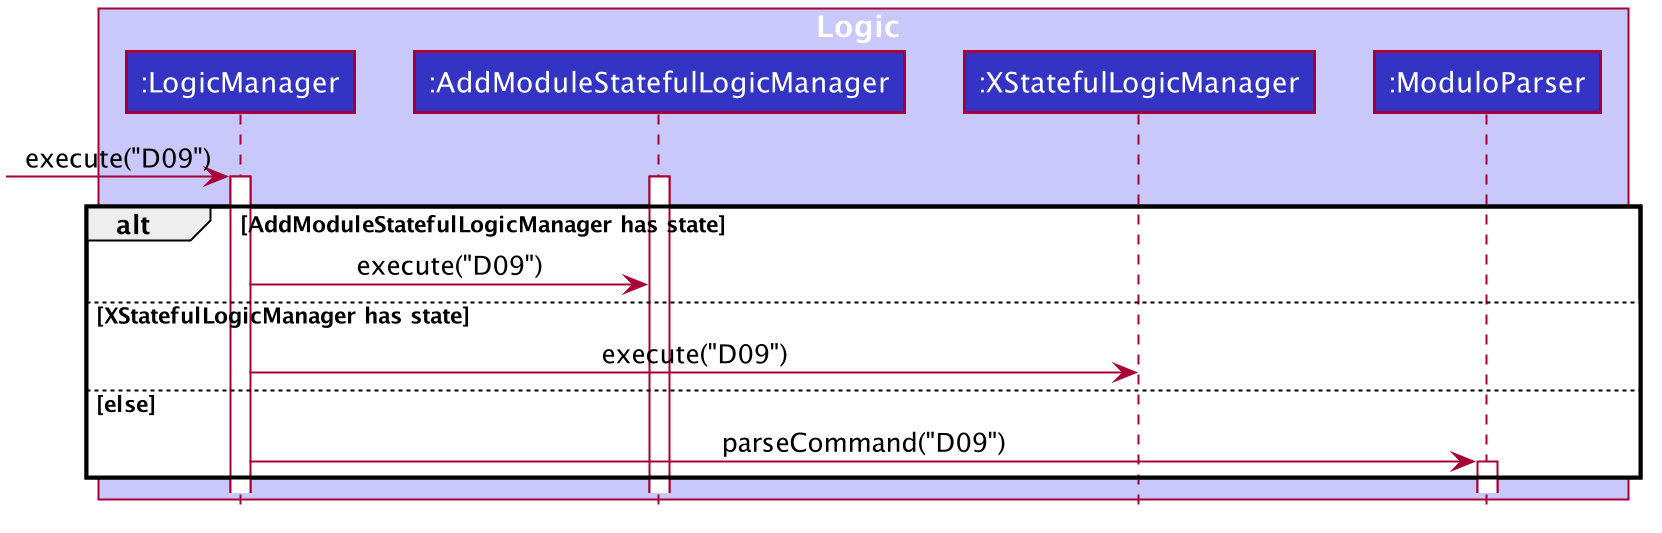

The diagram above was rendered by PlantUML. Its source (embedded in the PNG):
@startuml








skinparam BackgroundColor #FFFFFFF

skinparam Shadowing false

skinparam Class {
    FontColor #FFFFFF
    BorderThickness 1
    BorderColor #FFFFFF
    StereotypeFontColor #FFFFFF
    FontName Arial
}

skinparam Actor {
    BorderColor #000000
    Color #000000
    FontName Arial
}

skinparam Sequence {
    MessageAlign center
    BoxFontSize 15
    BoxPadding 0
    BoxFontColor #FFFFFF
    FontName Arial
}

skinparam Participant {
    FontColor #FFFFFFF
    Padding 20
}

skinparam MinClassWidth 50
skinparam ParticipantPadding 10
skinparam Shadowing false
skinparam DefaultTextAlignment center
skinparam packageStyle Rectangle

hide footbox
hide members
hide circle

box Logic #C8C8FA
participant ":LogicManager" as LogicManager #3333C4
participant ":AddModuleStatefulLogicManager" as AddModuleStatefulLogicManager #3333C4
participant ":XStatefulLogicManager" as XStatefulLogicManager #3333C4
participant ":ModuloParser" as ModuloParser #3333C4
end box

[-> LogicManager : execute("D09")
activate LogicManager
activate AddModuleStatefulLogicManager

alt AddModuleStatefulLogicManager has state
LogicManager -> AddModuleStatefulLogicManager : execute("D09")

else XStatefulLogicManager has state
LogicManager -> XStatefulLogicManager : execute("D09")

else else
LogicManager -> ModuloParser : parseCommand("D09")
activate ModuloParser
end
@enduml